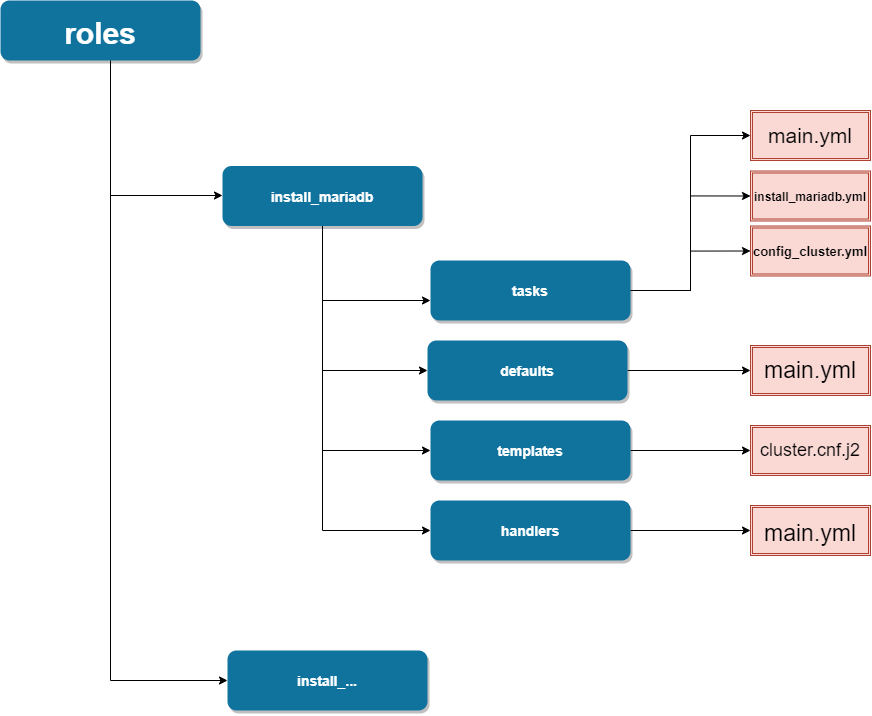

The diagram above was exported from draw.io. Its source (the exported page's mxGraphModel, read from the mxfile embedded in the PNG):
<mxGraphModel dx="1483" dy="783" grid="1" gridSize="10" guides="1" tooltips="1" connect="1" arrows="1" fold="1" page="1" pageScale="1.5" pageWidth="1169" pageHeight="827" background="#ffffff" math="0" shadow="0">
  <root>
    <mxCell id="0" />
    <mxCell id="1" parent="0" />
    <mxCell id="mpWpwMjdeTBjzb8e5_XQ-58" value="" style="edgeStyle=orthogonalEdgeStyle;rounded=0;orthogonalLoop=1;jettySize=auto;html=1;" edge="1" parent="1" source="2" target="mpWpwMjdeTBjzb8e5_XQ-57">
      <mxGeometry relative="1" as="geometry">
        <Array as="points">
          <mxPoint x="560" y="375" />
        </Array>
      </mxGeometry>
    </mxCell>
    <mxCell id="mpWpwMjdeTBjzb8e5_XQ-60" value="" style="edgeStyle=orthogonalEdgeStyle;rounded=0;orthogonalLoop=1;jettySize=auto;html=1;entryX=0;entryY=0.5;entryDx=0;entryDy=0;" edge="1" parent="1" source="2" target="mpWpwMjdeTBjzb8e5_XQ-59">
      <mxGeometry relative="1" as="geometry">
        <Array as="points">
          <mxPoint x="560" y="860" />
        </Array>
      </mxGeometry>
    </mxCell>
    <mxCell id="2" value="roles" style="rounded=1;fillColor=#10739E;strokeColor=none;shadow=1;gradientColor=none;fontStyle=1;fontColor=#FFFFFF;fontSize=30;labelBorderColor=none;strokeWidth=1;" parent="1" vertex="1">
      <mxGeometry x="450" y="180" width="200" height="60" as="geometry" />
    </mxCell>
    <mxCell id="mpWpwMjdeTBjzb8e5_XQ-59" value="install_..." style="rounded=1;fillColor=#10739E;strokeColor=none;shadow=1;gradientColor=none;fontStyle=1;fontColor=#FFFFFF;fontSize=14;" vertex="1" parent="1">
      <mxGeometry x="677" y="830" width="200" height="60" as="geometry" />
    </mxCell>
    <mxCell id="mpWpwMjdeTBjzb8e5_XQ-64" value="" style="edgeStyle=orthogonalEdgeStyle;rounded=0;orthogonalLoop=1;jettySize=auto;html=1;fontSize=30;" edge="1" parent="1" source="mpWpwMjdeTBjzb8e5_XQ-57" target="mpWpwMjdeTBjzb8e5_XQ-63">
      <mxGeometry relative="1" as="geometry">
        <Array as="points">
          <mxPoint x="772" y="480" />
        </Array>
      </mxGeometry>
    </mxCell>
    <mxCell id="mpWpwMjdeTBjzb8e5_XQ-67" value="" style="edgeStyle=orthogonalEdgeStyle;rounded=0;orthogonalLoop=1;jettySize=auto;html=1;fontSize=30;" edge="1" parent="1" source="mpWpwMjdeTBjzb8e5_XQ-57" target="mpWpwMjdeTBjzb8e5_XQ-66">
      <mxGeometry relative="1" as="geometry">
        <Array as="points">
          <mxPoint x="772" y="550" />
        </Array>
      </mxGeometry>
    </mxCell>
    <mxCell id="mpWpwMjdeTBjzb8e5_XQ-70" style="edgeStyle=orthogonalEdgeStyle;rounded=0;orthogonalLoop=1;jettySize=auto;html=1;entryX=0;entryY=0.5;entryDx=0;entryDy=0;fontSize=30;" edge="1" parent="1" source="mpWpwMjdeTBjzb8e5_XQ-57" target="mpWpwMjdeTBjzb8e5_XQ-68">
      <mxGeometry relative="1" as="geometry">
        <Array as="points">
          <mxPoint x="772" y="630" />
        </Array>
      </mxGeometry>
    </mxCell>
    <mxCell id="mpWpwMjdeTBjzb8e5_XQ-72" style="edgeStyle=orthogonalEdgeStyle;rounded=0;orthogonalLoop=1;jettySize=auto;html=1;entryX=0;entryY=0.5;entryDx=0;entryDy=0;fontSize=30;" edge="1" parent="1" source="mpWpwMjdeTBjzb8e5_XQ-57" target="mpWpwMjdeTBjzb8e5_XQ-71">
      <mxGeometry relative="1" as="geometry">
        <Array as="points">
          <mxPoint x="772" y="710" />
        </Array>
      </mxGeometry>
    </mxCell>
    <mxCell id="mpWpwMjdeTBjzb8e5_XQ-57" value="install_mariadb" style="rounded=1;fillColor=#10739E;strokeColor=none;shadow=1;gradientColor=none;fontStyle=1;fontColor=#FFFFFF;fontSize=14;" vertex="1" parent="1">
      <mxGeometry x="672" y="345.5" width="200" height="60" as="geometry" />
    </mxCell>
    <mxCell id="mpWpwMjdeTBjzb8e5_XQ-86" style="edgeStyle=orthogonalEdgeStyle;rounded=0;orthogonalLoop=1;jettySize=auto;html=1;entryX=0;entryY=0.5;entryDx=0;entryDy=0;fontSize=30;" edge="1" parent="1" source="mpWpwMjdeTBjzb8e5_XQ-66" target="mpWpwMjdeTBjzb8e5_XQ-81">
      <mxGeometry relative="1" as="geometry" />
    </mxCell>
    <mxCell id="mpWpwMjdeTBjzb8e5_XQ-66" value="defaults" style="rounded=1;fillColor=#10739E;strokeColor=none;shadow=1;gradientColor=none;fontStyle=1;fontColor=#FFFFFF;fontSize=14;" vertex="1" parent="1">
      <mxGeometry x="877" y="520" width="200" height="60" as="geometry" />
    </mxCell>
    <mxCell id="mpWpwMjdeTBjzb8e5_XQ-75" style="edgeStyle=orthogonalEdgeStyle;rounded=0;orthogonalLoop=1;jettySize=auto;html=1;entryX=0;entryY=0.5;entryDx=0;entryDy=0;fontSize=30;" edge="1" parent="1" source="mpWpwMjdeTBjzb8e5_XQ-63" target="mpWpwMjdeTBjzb8e5_XQ-74">
      <mxGeometry relative="1" as="geometry" />
    </mxCell>
    <mxCell id="mpWpwMjdeTBjzb8e5_XQ-84" style="edgeStyle=orthogonalEdgeStyle;rounded=0;orthogonalLoop=1;jettySize=auto;html=1;entryX=0;entryY=0.5;entryDx=0;entryDy=0;fontSize=30;" edge="1" parent="1" source="mpWpwMjdeTBjzb8e5_XQ-63" target="mpWpwMjdeTBjzb8e5_XQ-77">
      <mxGeometry relative="1" as="geometry" />
    </mxCell>
    <mxCell id="mpWpwMjdeTBjzb8e5_XQ-85" style="edgeStyle=orthogonalEdgeStyle;rounded=0;orthogonalLoop=1;jettySize=auto;html=1;entryX=0;entryY=0.5;entryDx=0;entryDy=0;fontSize=30;" edge="1" parent="1" source="mpWpwMjdeTBjzb8e5_XQ-63" target="mpWpwMjdeTBjzb8e5_XQ-78">
      <mxGeometry relative="1" as="geometry" />
    </mxCell>
    <mxCell id="mpWpwMjdeTBjzb8e5_XQ-63" value="tasks" style="rounded=1;fillColor=#10739E;strokeColor=none;shadow=1;gradientColor=none;fontStyle=1;fontColor=#FFFFFF;fontSize=14;" vertex="1" parent="1">
      <mxGeometry x="880" y="440" width="200" height="60" as="geometry" />
    </mxCell>
    <mxCell id="mpWpwMjdeTBjzb8e5_XQ-87" style="edgeStyle=orthogonalEdgeStyle;rounded=0;orthogonalLoop=1;jettySize=auto;html=1;entryX=0;entryY=0.5;entryDx=0;entryDy=0;fontSize=30;" edge="1" parent="1" source="mpWpwMjdeTBjzb8e5_XQ-68" target="mpWpwMjdeTBjzb8e5_XQ-82">
      <mxGeometry relative="1" as="geometry" />
    </mxCell>
    <mxCell id="mpWpwMjdeTBjzb8e5_XQ-68" value="templates" style="rounded=1;fillColor=#10739E;strokeColor=none;shadow=1;gradientColor=none;fontStyle=1;fontColor=#FFFFFF;fontSize=14;" vertex="1" parent="1">
      <mxGeometry x="880" y="600" width="200" height="60" as="geometry" />
    </mxCell>
    <mxCell id="mpWpwMjdeTBjzb8e5_XQ-90" style="edgeStyle=orthogonalEdgeStyle;rounded=0;orthogonalLoop=1;jettySize=auto;html=1;fontSize=30;entryX=0;entryY=0.5;entryDx=0;entryDy=0;" edge="1" parent="1" source="mpWpwMjdeTBjzb8e5_XQ-71" target="mpWpwMjdeTBjzb8e5_XQ-83">
      <mxGeometry relative="1" as="geometry">
        <mxPoint x="1150" y="720" as="targetPoint" />
      </mxGeometry>
    </mxCell>
    <mxCell id="mpWpwMjdeTBjzb8e5_XQ-71" value="handlers" style="rounded=1;fillColor=#10739E;strokeColor=none;shadow=1;gradientColor=none;fontStyle=1;fontColor=#FFFFFF;fontSize=14;" vertex="1" parent="1">
      <mxGeometry x="880" y="680" width="200" height="60" as="geometry" />
    </mxCell>
    <mxCell id="mpWpwMjdeTBjzb8e5_XQ-74" value="main.yml" style="shape=ext;double=1;rounded=0;whiteSpace=wrap;html=1;strokeWidth=1;fontSize=21;fillColor=#fad9d5;strokeColor=#ae4132;" vertex="1" parent="1">
      <mxGeometry x="1200" y="290" width="120" height="50" as="geometry" />
    </mxCell>
    <mxCell id="mpWpwMjdeTBjzb8e5_XQ-77" value="install_mariadb.yml" style="shape=ext;double=1;rounded=0;whiteSpace=wrap;html=1;strokeWidth=1;fontSize=12;fillColor=#fad9d5;strokeColor=#ae4132;fontStyle=1" vertex="1" parent="1">
      <mxGeometry x="1200" y="350.5" width="120" height="50" as="geometry" />
    </mxCell>
    <mxCell id="mpWpwMjdeTBjzb8e5_XQ-78" value="config_cluster.yml" style="shape=ext;double=1;rounded=0;whiteSpace=wrap;html=1;strokeWidth=1;fontSize=13;fillColor=#fad9d5;strokeColor=#ae4132;fontStyle=1" vertex="1" parent="1">
      <mxGeometry x="1200" y="405.5" width="120" height="50" as="geometry" />
    </mxCell>
    <mxCell id="mpWpwMjdeTBjzb8e5_XQ-81" value="main.yml" style="shape=ext;double=1;rounded=0;whiteSpace=wrap;html=1;strokeWidth=1;fontSize=23;fillColor=#fad9d5;strokeColor=#ae4132;" vertex="1" parent="1">
      <mxGeometry x="1200" y="525" width="120" height="50" as="geometry" />
    </mxCell>
    <mxCell id="mpWpwMjdeTBjzb8e5_XQ-82" value="cluster.cnf.j2" style="shape=ext;double=1;rounded=0;whiteSpace=wrap;html=1;strokeWidth=1;fontSize=18;fillColor=#fad9d5;strokeColor=#ae4132;" vertex="1" parent="1">
      <mxGeometry x="1200" y="605" width="120" height="50" as="geometry" />
    </mxCell>
    <mxCell id="mpWpwMjdeTBjzb8e5_XQ-83" value="&lt;span style=&quot;font-size: 23px&quot;&gt;main.yml&lt;/span&gt;" style="shape=ext;double=1;rounded=0;whiteSpace=wrap;html=1;strokeWidth=1;fontSize=30;fillColor=#fad9d5;strokeColor=#ae4132;" vertex="1" parent="1">
      <mxGeometry x="1200" y="685" width="120" height="50" as="geometry" />
    </mxCell>
  </root>
</mxGraphModel>